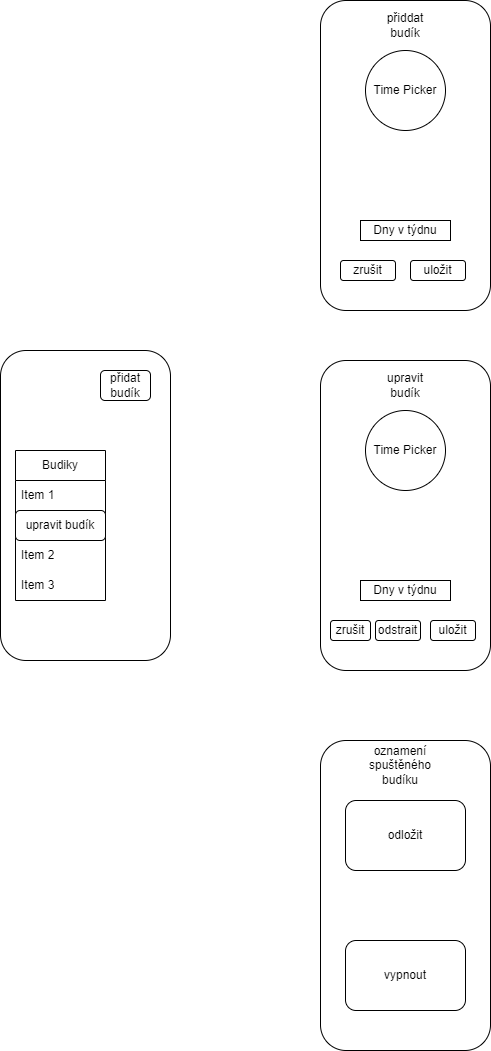

The diagram above was exported from draw.io. Its source (the exported page's mxGraphModel, read from the mxfile embedded in the PNG):
<mxGraphModel dx="746" dy="563" grid="1" gridSize="10" guides="1" tooltips="1" connect="1" arrows="1" fold="1" page="1" pageScale="1" pageWidth="827" pageHeight="1169" math="0" shadow="0">
  <root>
    <mxCell id="0" />
    <mxCell id="1" parent="0" />
    <mxCell id="2" value="" style="rounded=1;whiteSpace=wrap;html=1;" parent="1" vertex="1">
      <mxGeometry x="100" y="400" width="170" height="310" as="geometry" />
    </mxCell>
    <mxCell id="4" value="přidat budík" style="rounded=1;whiteSpace=wrap;html=1;" parent="1" vertex="1">
      <mxGeometry x="200" y="420" width="50" height="30" as="geometry" />
    </mxCell>
    <mxCell id="5" value="Budiky" style="swimlane;fontStyle=0;childLayout=stackLayout;horizontal=1;startSize=30;horizontalStack=0;resizeParent=1;resizeParentMax=0;resizeLast=0;collapsible=1;marginBottom=0;whiteSpace=wrap;html=1;" parent="1" vertex="1">
      <mxGeometry x="115" y="500" width="90" height="150" as="geometry" />
    </mxCell>
    <mxCell id="6" value="Item 1" style="text;strokeColor=none;fillColor=none;align=left;verticalAlign=middle;spacingLeft=4;spacingRight=4;overflow=hidden;points=[[0,0.5],[1,0.5]];portConstraint=eastwest;rotatable=0;whiteSpace=wrap;html=1;" parent="5" vertex="1">
      <mxGeometry y="30" width="90" height="30" as="geometry" />
    </mxCell>
    <mxCell id="14" value="upravit budík" style="rounded=1;whiteSpace=wrap;html=1;" parent="5" vertex="1">
      <mxGeometry y="60" width="90" height="30" as="geometry" />
    </mxCell>
    <mxCell id="7" value="Item 2" style="text;strokeColor=none;fillColor=none;align=left;verticalAlign=middle;spacingLeft=4;spacingRight=4;overflow=hidden;points=[[0,0.5],[1,0.5]];portConstraint=eastwest;rotatable=0;whiteSpace=wrap;html=1;" parent="5" vertex="1">
      <mxGeometry y="90" width="90" height="30" as="geometry" />
    </mxCell>
    <mxCell id="8" value="Item 3" style="text;strokeColor=none;fillColor=none;align=left;verticalAlign=middle;spacingLeft=4;spacingRight=4;overflow=hidden;points=[[0,0.5],[1,0.5]];portConstraint=eastwest;rotatable=0;whiteSpace=wrap;html=1;" parent="5" vertex="1">
      <mxGeometry y="120" width="90" height="30" as="geometry" />
    </mxCell>
    <mxCell id="9" value="" style="rounded=1;whiteSpace=wrap;html=1;" parent="1" vertex="1">
      <mxGeometry x="420" y="50" width="170" height="310" as="geometry" />
    </mxCell>
    <mxCell id="10" value="Time Picker" style="ellipse;whiteSpace=wrap;html=1;aspect=fixed;" parent="1" vertex="1">
      <mxGeometry x="465" y="100" width="80" height="80" as="geometry" />
    </mxCell>
    <mxCell id="11" value="Dny v týdnu" style="rounded=0;whiteSpace=wrap;html=1;" parent="1" vertex="1">
      <mxGeometry x="460" y="270" width="90" height="20" as="geometry" />
    </mxCell>
    <mxCell id="12" value="zrušit" style="rounded=1;whiteSpace=wrap;html=1;" parent="1" vertex="1">
      <mxGeometry x="440" y="310" width="55" height="20" as="geometry" />
    </mxCell>
    <mxCell id="13" value="uložit" style="rounded=1;whiteSpace=wrap;html=1;" parent="1" vertex="1">
      <mxGeometry x="510" y="310" width="55" height="20" as="geometry" />
    </mxCell>
    <mxCell id="15" value="" style="rounded=1;whiteSpace=wrap;html=1;" parent="1" vertex="1">
      <mxGeometry x="420" y="410" width="170" height="310" as="geometry" />
    </mxCell>
    <mxCell id="16" value="Time Picker" style="ellipse;whiteSpace=wrap;html=1;aspect=fixed;" parent="1" vertex="1">
      <mxGeometry x="465" y="460" width="80" height="80" as="geometry" />
    </mxCell>
    <mxCell id="17" value="Dny v týdnu" style="rounded=0;whiteSpace=wrap;html=1;" parent="1" vertex="1">
      <mxGeometry x="460" y="630" width="90" height="20" as="geometry" />
    </mxCell>
    <mxCell id="18" value="zrušit" style="rounded=1;whiteSpace=wrap;html=1;" parent="1" vertex="1">
      <mxGeometry x="430" y="670" width="40" height="20" as="geometry" />
    </mxCell>
    <mxCell id="19" value="uložit" style="rounded=1;whiteSpace=wrap;html=1;" parent="1" vertex="1">
      <mxGeometry x="530" y="670" width="45" height="20" as="geometry" />
    </mxCell>
    <mxCell id="20" value="odstrait" style="rounded=1;whiteSpace=wrap;html=1;" parent="1" vertex="1">
      <mxGeometry x="475" y="670" width="45" height="20" as="geometry" />
    </mxCell>
    <mxCell id="21" value="" style="rounded=1;whiteSpace=wrap;html=1;" parent="1" vertex="1">
      <mxGeometry x="420" y="790" width="170" height="310" as="geometry" />
    </mxCell>
    <mxCell id="24" value="odložit" style="rounded=1;whiteSpace=wrap;html=1;" parent="1" vertex="1">
      <mxGeometry x="445" y="850" width="120" height="70" as="geometry" />
    </mxCell>
    <mxCell id="27" value="vypnout" style="rounded=1;whiteSpace=wrap;html=1;" parent="1" vertex="1">
      <mxGeometry x="445" y="990" width="120" height="70" as="geometry" />
    </mxCell>
    <mxCell id="28" value="přiddat budík" style="text;html=1;strokeColor=none;fillColor=none;align=center;verticalAlign=middle;whiteSpace=wrap;rounded=0;" parent="1" vertex="1">
      <mxGeometry x="475" y="60" width="60" height="30" as="geometry" />
    </mxCell>
    <mxCell id="29" value="upravit budík" style="text;html=1;strokeColor=none;fillColor=none;align=center;verticalAlign=middle;whiteSpace=wrap;rounded=0;" parent="1" vertex="1">
      <mxGeometry x="475" y="420" width="60" height="30" as="geometry" />
    </mxCell>
    <mxCell id="30" value="oznamení spuštěného budíku" style="text;html=1;strokeColor=none;fillColor=none;align=center;verticalAlign=middle;whiteSpace=wrap;rounded=0;" parent="1" vertex="1">
      <mxGeometry x="470" y="800" width="60" height="30" as="geometry" />
    </mxCell>
  </root>
</mxGraphModel>